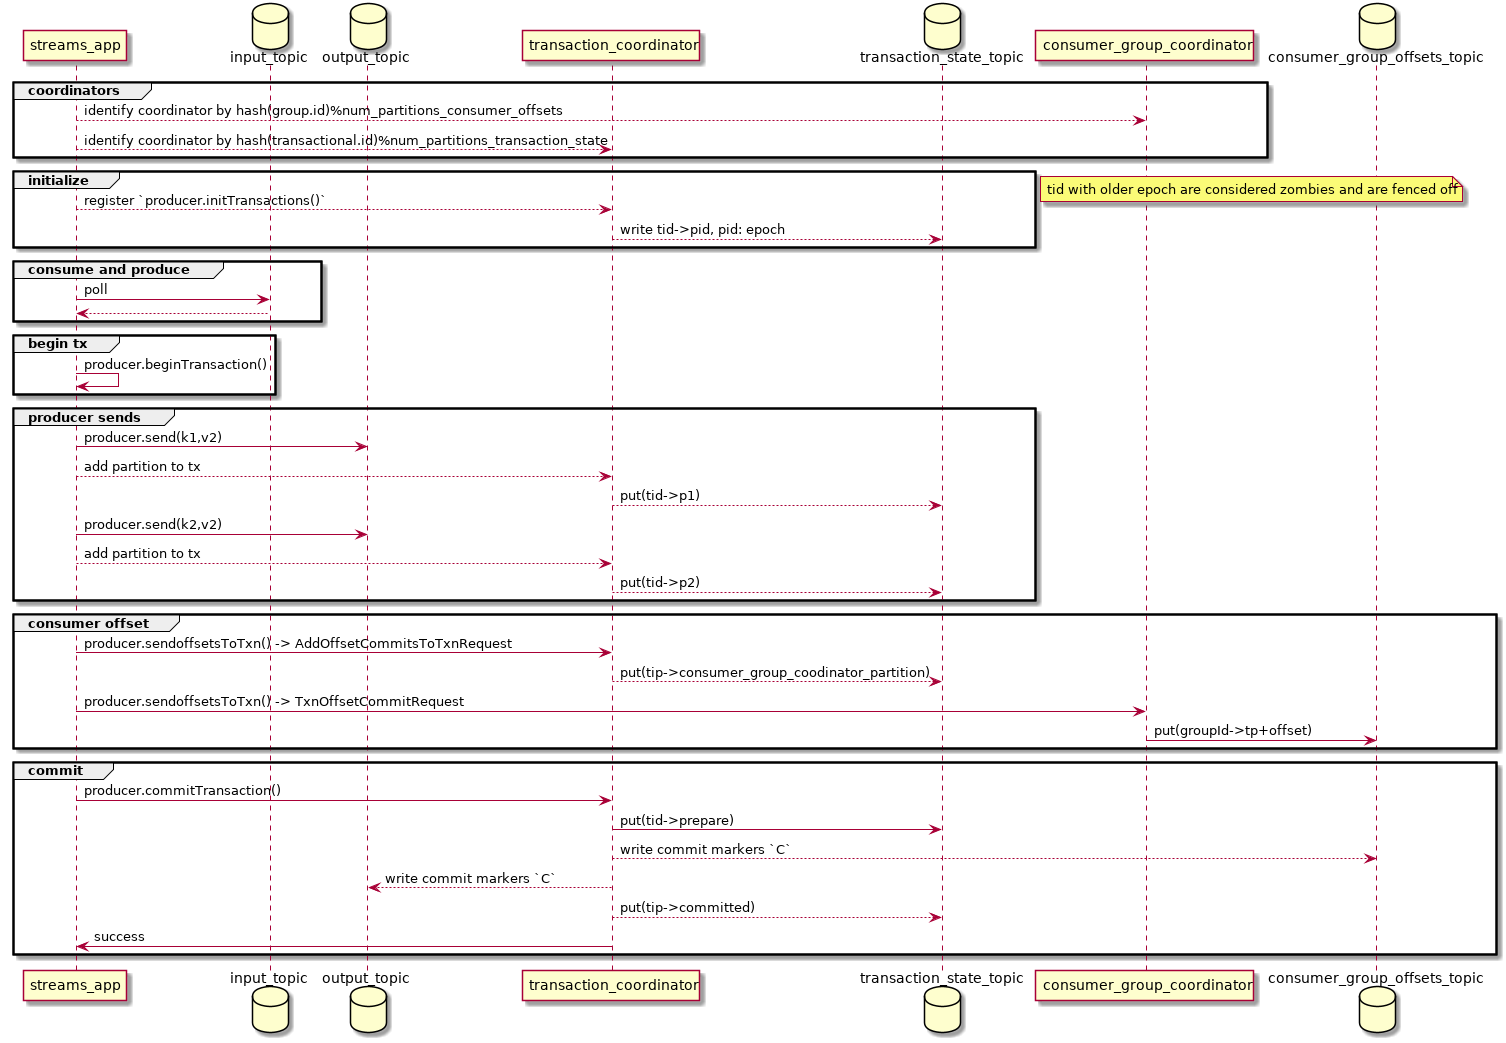

The diagram above was rendered by PlantUML. Its source (embedded in the PNG):
@startuml kafka_transaction

participant streams_app
database input_topic
database output_topic

participant transaction_coordinator
database transaction_state_topic
participant consumer_group_coordinator
database consumer_group_offsets_topic


group coordinators
streams_app --> consumer_group_coordinator: identify coordinator by hash(group.id)%num_partitions_consumer_offsets
streams_app --> transaction_coordinator: identify coordinator by hash(transactional.id)%num_partitions_transaction_state
end

group initialize
streams_app --> transaction_coordinator: register `producer.initTransactions()`
transaction_coordinator --> transaction_state_topic: write tid->pid, pid: epoch 
end
note right: tid with older epoch are considered zombies and are fenced off

group consume and produce
streams_app -> input_topic: poll
input_topic --> streams_app 
end

group begin tx
streams_app -> streams_app: producer.beginTransaction()
end

group producer sends
streams_app -> output_topic: producer.send(k1,v2)
streams_app --> transaction_coordinator: add partition to tx
transaction_coordinator --> transaction_state_topic: put(tid->p1)
streams_app -> output_topic: producer.send(k2,v2)
streams_app --> transaction_coordinator: add partition to tx
transaction_coordinator --> transaction_state_topic: put(tid->p2)
end

group consumer offset
streams_app -> transaction_coordinator: producer.sendoffsetsToTxn() -> AddOffsetCommitsToTxnRequest
transaction_coordinator --> transaction_state_topic: put(tip->consumer_group_coodinator_partition)
streams_app -> consumer_group_coordinator: producer.sendoffsetsToTxn() -> TxnOffsetCommitRequest
consumer_group_coordinator -> consumer_group_offsets_topic: put(groupId->tp+offset)
end

group commit
streams_app -> transaction_coordinator: producer.commitTransaction()
transaction_coordinator -> transaction_state_topic: put(tid->prepare)
transaction_coordinator --> consumer_group_offsets_topic: write commit markers `C`
transaction_coordinator --> output_topic: write commit markers `C`
transaction_coordinator --> transaction_state_topic: put(tip->committed)
transaction_coordinator -> streams_app: success
end

@enduml